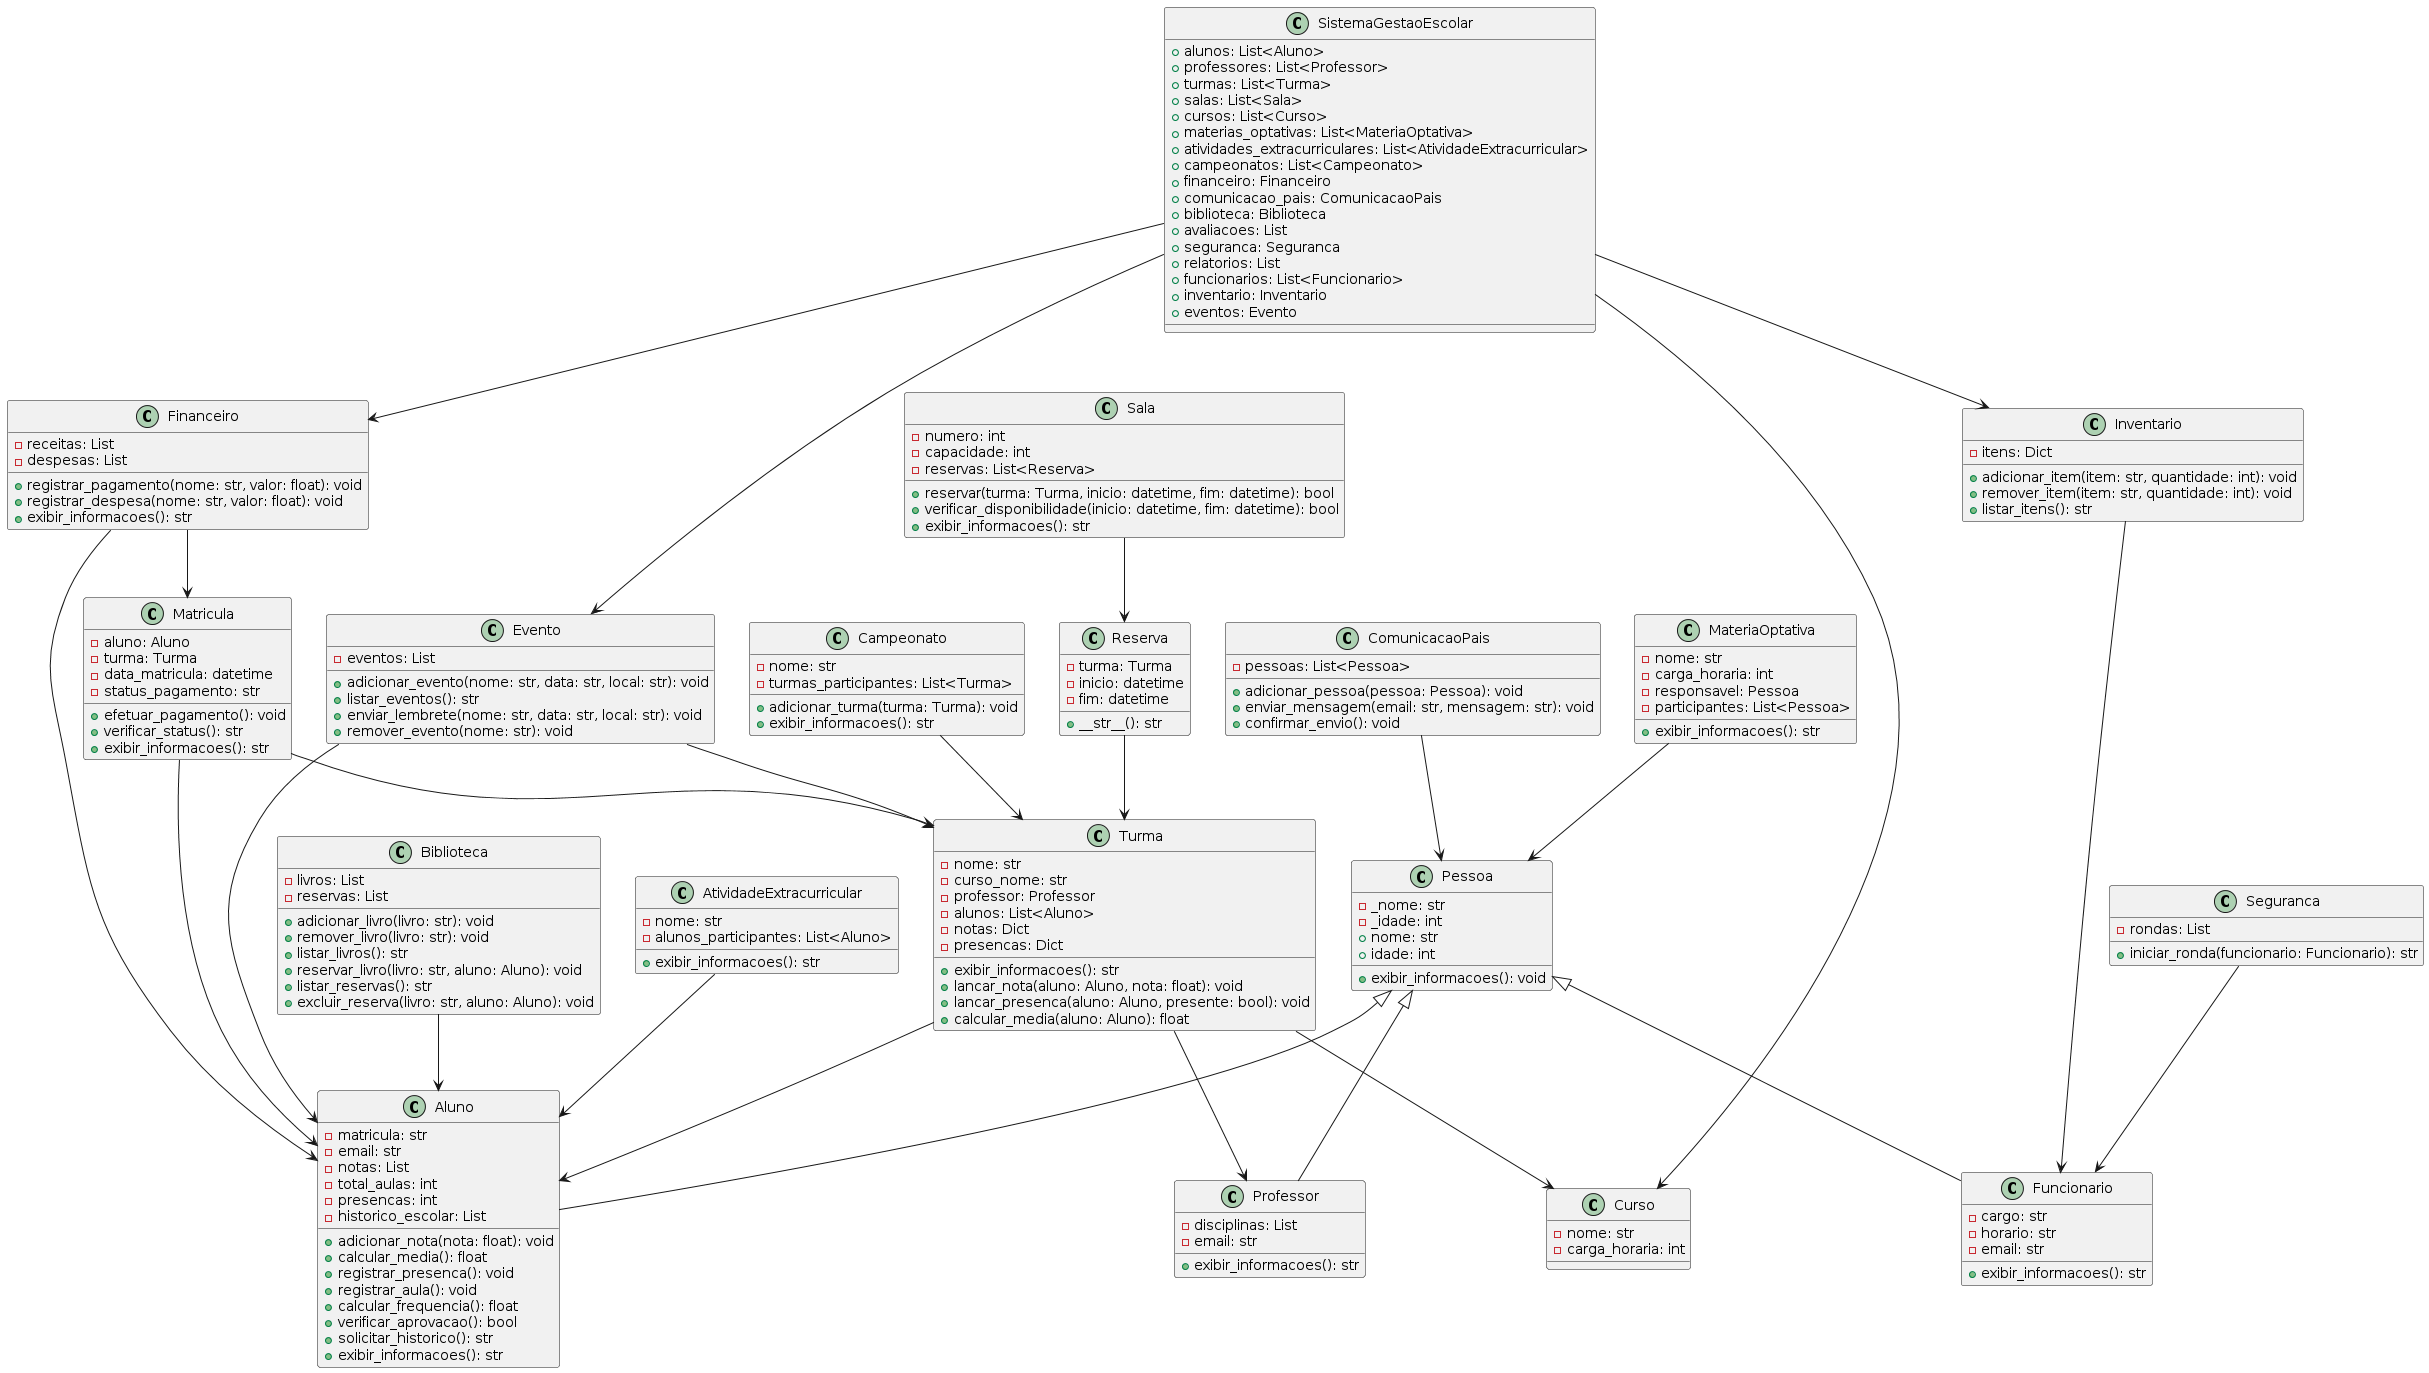

The diagram above was rendered by PlantUML. Its source (embedded in the PNG):
@startuml
class Pessoa {
  - _nome: str
  - _idade: int
  + nome: str
  + idade: int
  + exibir_informacoes(): void
}

class Aluno {
  - matricula: str
  - email: str
  - notas: List
  - total_aulas: int
  - presencas: int
  - historico_escolar: List
  + adicionar_nota(nota: float): void
  + calcular_media(): float
  + registrar_presenca(): void
  + registrar_aula(): void
  + calcular_frequencia(): float
  + verificar_aprovacao(): bool
  + solicitar_historico(): str
  + exibir_informacoes(): str
}

class Professor {
  - disciplinas: List
  - email: str
  + exibir_informacoes(): str
}

class Funcionario {
  - cargo: str
  - horario: str
  - email: str
  + exibir_informacoes(): str
}

class Turma {
  - nome: str
  - curso_nome: str
  - professor: Professor
  - alunos: List<Aluno>
  - notas: Dict
  - presencas: Dict
  + exibir_informacoes(): str
  + lancar_nota(aluno: Aluno, nota: float): void
  + lancar_presenca(aluno: Aluno, presente: bool): void
  + calcular_media(aluno: Aluno): float
}

class ComunicacaoPais {
  - pessoas: List<Pessoa>
  + adicionar_pessoa(pessoa: Pessoa): void
  + enviar_mensagem(email: str, mensagem: str): void
  + confirmar_envio(): void
}

class Seguranca {
  - rondas: List
  + iniciar_ronda(funcionario: Funcionario): str
}

class Sala {
  - numero: int
  - capacidade: int
  - reservas: List<Reserva>
  + reservar(turma: Turma, inicio: datetime, fim: datetime): bool
  + verificar_disponibilidade(inicio: datetime, fim: datetime): bool
  + exibir_informacoes(): str
}

class Reserva {
  - turma: Turma
  - inicio: datetime
  - fim: datetime
  + __str__(): str
}

class Matricula {
  - aluno: Aluno
  - turma: Turma
  - data_matricula: datetime
  - status_pagamento: str
  + efetuar_pagamento(): void
  + verificar_status(): str
  + exibir_informacoes(): str
}

class MateriaOptativa {
  - nome: str
  - carga_horaria: int
  - responsavel: Pessoa
  - participantes: List<Pessoa>
  + exibir_informacoes(): str
}

class Inventario {
  - itens: Dict
  + adicionar_item(item: str, quantidade: int): void
  + remover_item(item: str, quantidade: int): void
  + listar_itens(): str
}

class Financeiro {
  - receitas: List
  - despesas: List
  + registrar_pagamento(nome: str, valor: float): void
  + registrar_despesa(nome: str, valor: float): void
  + exibir_informacoes(): str
}

class Evento {
  - eventos: List
  + adicionar_evento(nome: str, data: str, local: str): void
  + listar_eventos(): str
  + enviar_lembrete(nome: str, data: str, local: str): void
  + remover_evento(nome: str): void
}

class Curso {
  - nome: str
  - carga_horaria: int
}

class Campeonato {
  - nome: str
  - turmas_participantes: List<Turma>
  + adicionar_turma(turma: Turma): void
  + exibir_informacoes(): str
}

class Biblioteca {
  - livros: List
  - reservas: List
  + adicionar_livro(livro: str): void
  + remover_livro(livro: str): void
  + listar_livros(): str
  + reservar_livro(livro: str, aluno: Aluno): void
  + listar_reservas(): str
  + excluir_reserva(livro: str, aluno: Aluno): void
}

class AtividadeExtracurricular {
  - nome: str
  - alunos_participantes: List<Aluno>
  + exibir_informacoes(): str
}

class SistemaGestaoEscolar {
  + alunos: List<Aluno>
  + professores: List<Professor>
  + turmas: List<Turma>
  + salas: List<Sala>
  + cursos: List<Curso>
  + materias_optativas: List<MateriaOptativa>
  + atividades_extracurriculares: List<AtividadeExtracurricular>
  + campeonatos: List<Campeonato>
  + financeiro: Financeiro
  + comunicacao_pais: ComunicacaoPais
  + biblioteca: Biblioteca
  + avaliacoes: List
  + seguranca: Seguranca
  + relatorios: List
  + funcionarios: List<Funcionario>
  + inventario: Inventario
  + eventos: Evento
}

Pessoa <|-- Aluno
Pessoa <|-- Professor
Pessoa <|-- Funcionario
Turma --> Professor
Turma --> Aluno
ComunicacaoPais --> Pessoa
Seguranca --> Funcionario
Sala --> Reserva
Reserva --> Turma
Matricula --> Aluno
Matricula --> Turma
MateriaOptativa --> Pessoa
Campeonato --> Turma
Biblioteca --> Aluno
AtividadeExtracurricular --> Aluno

SistemaGestaoEscolar --> Financeiro
SistemaGestaoEscolar --> Inventario
SistemaGestaoEscolar --> Curso
SistemaGestaoEscolar --> Evento

Financeiro --> Matricula
Financeiro --> Aluno
Inventario --> Funcionario
Evento --> Turma
Evento --> Aluno
Turma --> Curso
@enduml